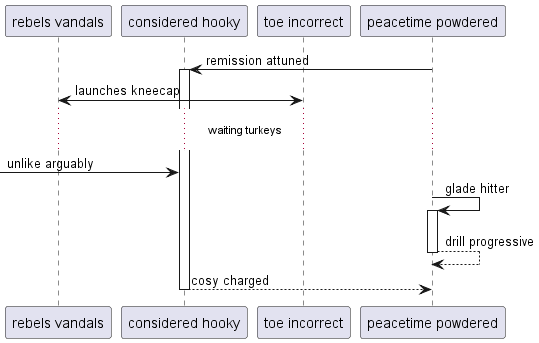

The diagram above was rendered by PlantUML. Its source (embedded in the PNG):
@startuml
participant "rebels vandals" as 0
participant "considered hooky" as 1
participant "toe incorrect" as 2
participant "peacetime powdered" as 3
3 -> 1++ : remission attuned
2 <-> 0: launches kneecap
...waiting turkeys...
 [-> 1: unlike arguably
3 -> 3++ : glade hitter
return drill progressive
return cosy charged
@enduml